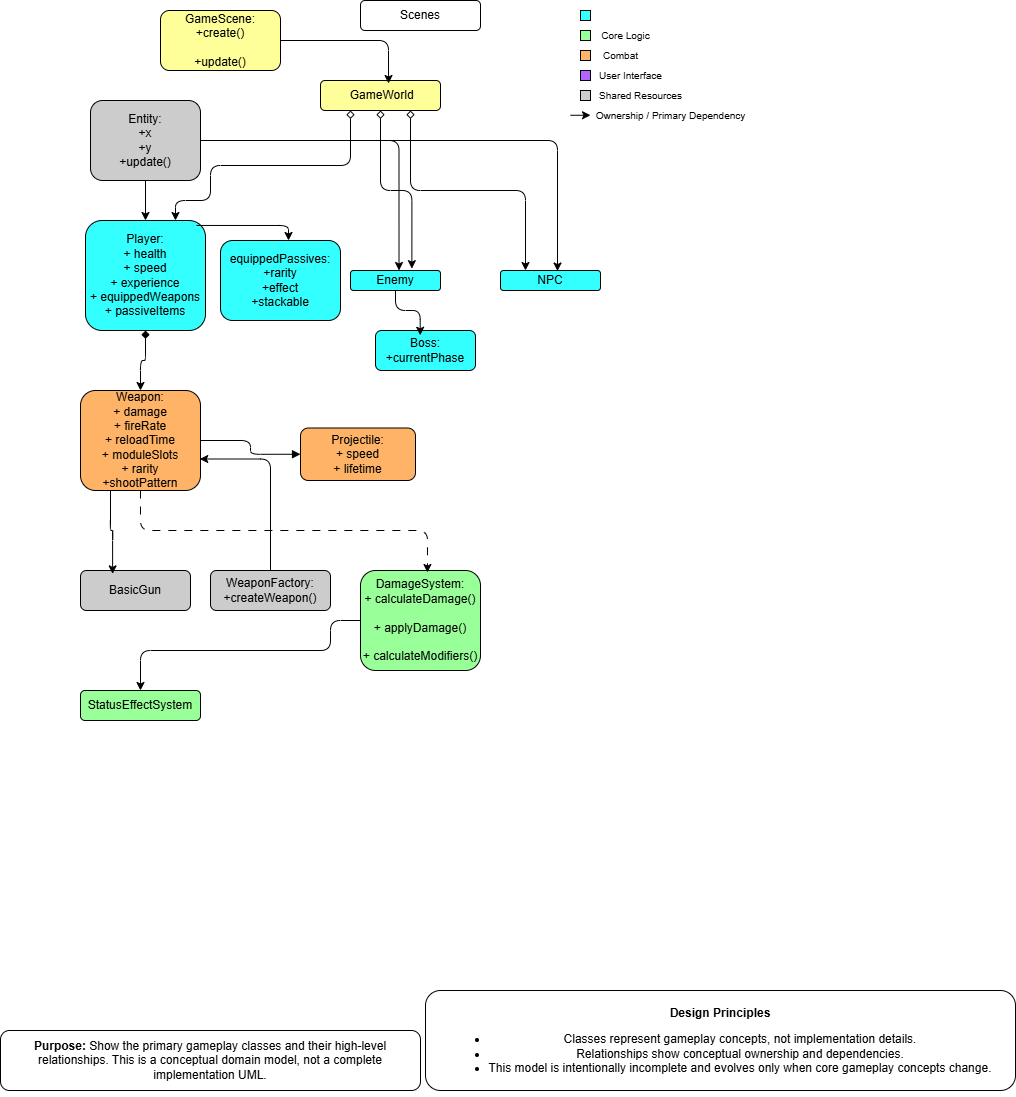

The diagram above was exported from draw.io. Its source (the exported page's mxGraphModel, read from the mxfile embedded in the PNG):
<mxGraphModel dx="832" dy="612" grid="1" gridSize="10" guides="1" tooltips="1" connect="1" arrows="1" fold="1" page="1" pageScale="1" pageWidth="850" pageHeight="1100" math="0" shadow="0">
  <root>
    <mxCell id="0" />
    <mxCell id="1" parent="0" />
    <mxCell id="4" value="Scenes" style="rounded=1;whiteSpace=wrap;html=1;" parent="1" vertex="1">
      <mxGeometry x="360" width="120" height="30" as="geometry" />
    </mxCell>
    <mxCell id="8" value="Entity:&lt;br&gt;+x&lt;br&gt;+y&lt;br&gt;+update()" style="rounded=1;whiteSpace=wrap;html=1;fillColor=#CCCCCC;" parent="1" vertex="1">
      <mxGeometry x="90" y="100" width="110" height="80" as="geometry" />
    </mxCell>
    <mxCell id="9" value="Player:&lt;br&gt;+ health&lt;br&gt;+ speed&lt;br&gt;+ experience&lt;br&gt;+&amp;nbsp;equippedWeapons&lt;br&gt;+ passiveItems" style="rounded=1;whiteSpace=wrap;html=1;fillColor=#33FFFF;" parent="1" vertex="1">
      <mxGeometry x="85" y="220" width="120" height="110" as="geometry" />
    </mxCell>
    <mxCell id="10" value="Enemy" style="rounded=1;whiteSpace=wrap;html=1;fillColor=#33FFFF;" parent="1" vertex="1">
      <mxGeometry x="350" y="270" width="90" height="20" as="geometry" />
    </mxCell>
    <mxCell id="12" value="NPC" style="rounded=1;whiteSpace=wrap;html=1;fillColor=#33FFFF;" parent="1" vertex="1">
      <mxGeometry x="500" y="270" width="100" height="20" as="geometry" />
    </mxCell>
    <mxCell id="13" value="Boss:&lt;div&gt;+currentPhase&lt;/div&gt;" style="rounded=1;whiteSpace=wrap;html=1;fillColor=#33FFFF;" parent="1" vertex="1">
      <mxGeometry x="375" y="330" width="100" height="40" as="geometry" />
    </mxCell>
    <mxCell id="36" style="edgeStyle=orthogonalEdgeStyle;html=1;exitX=0.5;exitY=0;exitDx=0;exitDy=0;entryX=0.5;entryY=1;entryDx=0;entryDy=0;endArrow=diamond;endFill=1;startArrow=classic;startFill=1;" parent="1" source="21" target="9" edge="1">
      <mxGeometry relative="1" as="geometry" />
    </mxCell>
    <mxCell id="37" style="edgeStyle=orthogonalEdgeStyle;html=1;exitX=1;exitY=0.5;exitDx=0;exitDy=0;entryX=0;entryY=0.5;entryDx=0;entryDy=0;endArrow=block;endFill=1;" parent="1" source="21" target="23" edge="1">
      <mxGeometry relative="1" as="geometry" />
    </mxCell>
    <mxCell id="21" value="Weapon:&lt;br&gt;+ damage&lt;br&gt;+ fireRate&lt;br&gt;+ reloadTime&lt;br&gt;+ moduleSlots&lt;br&gt;+&amp;nbsp;rarity&lt;br&gt;+shootPattern" style="rounded=1;whiteSpace=wrap;html=1;fillColor=#FFB366;" parent="1" vertex="1">
      <mxGeometry x="80" y="390" width="120" height="100" as="geometry" />
    </mxCell>
    <mxCell id="23" value="Projectile:&lt;br&gt;+ speed&lt;br&gt;+ lifetime" style="rounded=1;whiteSpace=wrap;html=1;fillColor=#FFB366;" parent="1" vertex="1">
      <mxGeometry x="300" y="427.5" width="115" height="52.5" as="geometry" />
    </mxCell>
    <mxCell id="24" value="BasicGun" style="rounded=1;whiteSpace=wrap;html=1;fillColor=#CCCCCC;" parent="1" vertex="1">
      <mxGeometry x="80" y="570" width="110" height="40" as="geometry" />
    </mxCell>
    <mxCell id="26" value="WeaponFactory:&lt;br&gt;+createWeapon()" style="rounded=1;whiteSpace=wrap;html=1;fillColor=#CCCCCC;" parent="1" vertex="1">
      <mxGeometry x="210" y="570" width="120" height="40" as="geometry" />
    </mxCell>
    <mxCell id="56" style="edgeStyle=orthogonalEdgeStyle;html=1;exitX=0;exitY=0.5;exitDx=0;exitDy=0;entryX=0.5;entryY=0;entryDx=0;entryDy=0;" parent="1" source="28" target="29" edge="1">
      <mxGeometry relative="1" as="geometry">
        <Array as="points">
          <mxPoint x="330" y="620" />
          <mxPoint x="330" y="650" />
          <mxPoint x="140" y="650" />
        </Array>
      </mxGeometry>
    </mxCell>
    <mxCell id="28" value="DamageSystem:&lt;br&gt;+ calculateDamage()&lt;br&gt;&lt;br&gt;+ applyDamage()&lt;br&gt;&lt;br&gt;+ calculateModifiers()" style="rounded=1;whiteSpace=wrap;html=1;fillColor=#99FF99;" parent="1" vertex="1">
      <mxGeometry x="360" y="570" width="120" height="100" as="geometry" />
    </mxCell>
    <mxCell id="29" value="StatusEffectSystem" style="rounded=1;whiteSpace=wrap;html=1;fillColor=#99FF99;" parent="1" vertex="1">
      <mxGeometry x="80" y="690" width="120" height="30" as="geometry" />
    </mxCell>
    <mxCell id="31" style="edgeStyle=orthogonalEdgeStyle;html=1;exitX=0.5;exitY=1;exitDx=0;exitDy=0;entryX=0.5;entryY=0;entryDx=0;entryDy=0;" parent="1" source="8" target="9" edge="1">
      <mxGeometry relative="1" as="geometry" />
    </mxCell>
    <mxCell id="33" style="html=1;exitX=1;exitY=0.5;exitDx=0;exitDy=0;entryX=0.539;entryY=0;entryDx=0;entryDy=0;entryPerimeter=0;edgeStyle=orthogonalEdgeStyle;" parent="1" source="8" target="10" edge="1">
      <mxGeometry relative="1" as="geometry" />
    </mxCell>
    <mxCell id="34" style="edgeStyle=orthogonalEdgeStyle;html=1;exitX=0.5;exitY=1;exitDx=0;exitDy=0;entryX=0.447;entryY=0.119;entryDx=0;entryDy=0;entryPerimeter=0;" parent="1" source="10" target="13" edge="1">
      <mxGeometry relative="1" as="geometry" />
    </mxCell>
    <mxCell id="35" style="edgeStyle=orthogonalEdgeStyle;html=1;exitX=1;exitY=0.5;exitDx=0;exitDy=0;entryX=0.57;entryY=0.029;entryDx=0;entryDy=0;entryPerimeter=0;" parent="1" source="8" target="12" edge="1">
      <mxGeometry relative="1" as="geometry" />
    </mxCell>
    <mxCell id="38" style="edgeStyle=orthogonalEdgeStyle;html=1;exitX=0.5;exitY=1;exitDx=0;exitDy=0;entryX=0.558;entryY=0.02;entryDx=0;entryDy=0;entryPerimeter=0;dashed=1;dashPattern=8 8;" parent="1" source="21" target="28" edge="1">
      <mxGeometry relative="1" as="geometry" />
    </mxCell>
    <mxCell id="39" style="edgeStyle=orthogonalEdgeStyle;html=1;exitX=0.25;exitY=1;exitDx=0;exitDy=0;entryX=0.292;entryY=0.084;entryDx=0;entryDy=0;entryPerimeter=0;" parent="1" source="21" target="24" edge="1">
      <mxGeometry relative="1" as="geometry" />
    </mxCell>
    <mxCell id="54" style="edgeStyle=orthogonalEdgeStyle;html=1;exitX=0.75;exitY=1;exitDx=0;exitDy=0;entryX=0.25;entryY=0;entryDx=0;entryDy=0;endArrow=classic;endFill=1;startArrow=diamond;startFill=0;" parent="1" source="58" target="12" edge="1">
      <mxGeometry relative="1" as="geometry" />
    </mxCell>
    <mxCell id="40" value="&lt;span style=&quot;color: rgb(0, 0, 0); white-space: nowrap;&quot;&gt;GameScene:&lt;br&gt;+create()&lt;br/&gt;&lt;br/&gt;+update()&lt;/span&gt;" style="rounded=1;whiteSpace=wrap;html=1;fillColor=#FFFF99;" parent="1" vertex="1">
      <mxGeometry x="160" y="10" width="120" height="60" as="geometry" />
    </mxCell>
    <mxCell id="41" value="" style="whiteSpace=wrap;html=1;fillColor=#33FFFF;" parent="1" vertex="1">
      <mxGeometry x="580" y="10" width="10" height="10" as="geometry" />
    </mxCell>
    <mxCell id="42" value="" style="whiteSpace=wrap;html=1;fillColor=#99FF99;" parent="1" vertex="1">
      <mxGeometry x="580" y="30" width="10" height="10" as="geometry" />
    </mxCell>
    <mxCell id="43" value="" style="whiteSpace=wrap;html=1;fillColor=#FFB366;" parent="1" vertex="1">
      <mxGeometry x="580" y="50" width="10" height="10" as="geometry" />
    </mxCell>
    <mxCell id="44" value="&lt;font style=&quot;font-size: 10px;&quot;&gt;Core Logic&lt;/font&gt;" style="text;html=1;align=center;verticalAlign=middle;resizable=0;points=[];autosize=1;strokeColor=none;fillColor=none;" parent="1" vertex="1">
      <mxGeometry x="590" y="20" width="70" height="30" as="geometry" />
    </mxCell>
    <mxCell id="45" value="&lt;font style=&quot;font-size: 10px;&quot;&gt;Combat&lt;/font&gt;" style="text;html=1;align=center;verticalAlign=middle;resizable=0;points=[];autosize=1;strokeColor=none;fillColor=none;" parent="1" vertex="1">
      <mxGeometry x="590" y="40" width="60" height="30" as="geometry" />
    </mxCell>
    <mxCell id="46" value="" style="whiteSpace=wrap;html=1;fillColor=#B266FF;" parent="1" vertex="1">
      <mxGeometry x="580" y="70" width="10" height="10" as="geometry" />
    </mxCell>
    <mxCell id="47" value="" style="whiteSpace=wrap;html=1;fillColor=#CCCCCC;" parent="1" vertex="1">
      <mxGeometry x="580" y="90" width="10" height="10" as="geometry" />
    </mxCell>
    <mxCell id="48" value="&lt;font style=&quot;font-size: 10px;&quot;&gt;User Interface&lt;/font&gt;" style="text;html=1;align=center;verticalAlign=middle;resizable=0;points=[];autosize=1;strokeColor=none;fillColor=none;" parent="1" vertex="1">
      <mxGeometry x="585" y="60" width="90" height="30" as="geometry" />
    </mxCell>
    <mxCell id="49" value="&lt;font style=&quot;font-size: 10px;&quot;&gt;Shared Resources&lt;/font&gt;" style="text;html=1;align=center;verticalAlign=middle;resizable=0;points=[];autosize=1;strokeColor=none;fillColor=none;" parent="1" vertex="1">
      <mxGeometry x="585" y="80" width="110" height="30" as="geometry" />
    </mxCell>
    <mxCell id="50" value="" style="endArrow=classic;html=1;" parent="1" edge="1">
      <mxGeometry width="50" height="50" relative="1" as="geometry">
        <mxPoint x="570" y="114.76" as="sourcePoint" />
        <mxPoint x="590" y="114.76" as="targetPoint" />
      </mxGeometry>
    </mxCell>
    <mxCell id="51" value="&lt;font style=&quot;font-size: 10px;&quot;&gt;Ownership / Primary Dependency&lt;/font&gt;" style="text;html=1;align=center;verticalAlign=middle;resizable=0;points=[];autosize=1;strokeColor=none;fillColor=none;" parent="1" vertex="1">
      <mxGeometry x="585" y="100" width="170" height="30" as="geometry" />
    </mxCell>
    <mxCell id="53" style="edgeStyle=orthogonalEdgeStyle;html=1;exitX=0.5;exitY=1;exitDx=0;exitDy=0;entryX=0.682;entryY=-0.092;entryDx=0;entryDy=0;entryPerimeter=0;startArrow=diamond;startFill=0;" parent="1" source="58" target="10" edge="1">
      <mxGeometry relative="1" as="geometry" />
    </mxCell>
    <mxCell id="55" style="edgeStyle=orthogonalEdgeStyle;html=1;exitX=0.5;exitY=0;exitDx=0;exitDy=0;entryX=0.994;entryY=0.685;entryDx=0;entryDy=0;entryPerimeter=0;" parent="1" source="26" target="21" edge="1">
      <mxGeometry relative="1" as="geometry" />
    </mxCell>
    <mxCell id="59" style="edgeStyle=orthogonalEdgeStyle;html=1;exitX=0.25;exitY=1;exitDx=0;exitDy=0;entryX=0.75;entryY=0;entryDx=0;entryDy=0;startArrow=diamond;startFill=0;" parent="1" source="58" target="9" edge="1">
      <mxGeometry relative="1" as="geometry">
        <Array as="points">
          <mxPoint x="350" y="165" />
          <mxPoint x="210" y="165" />
          <mxPoint x="210" y="200" />
          <mxPoint x="175" y="200" />
        </Array>
      </mxGeometry>
    </mxCell>
    <mxCell id="58" value="&amp;nbsp;GameWorld" style="rounded=1;whiteSpace=wrap;html=1;fillColor=#FFFF99;" parent="1" vertex="1">
      <mxGeometry x="320" y="80" width="120" height="30" as="geometry" />
    </mxCell>
    <mxCell id="60" style="edgeStyle=orthogonalEdgeStyle;html=1;exitX=1;exitY=0.5;exitDx=0;exitDy=0;entryX=0.567;entryY=0.1;entryDx=0;entryDy=0;entryPerimeter=0;" parent="1" source="40" target="58" edge="1">
      <mxGeometry relative="1" as="geometry" />
    </mxCell>
    <mxCell id="62" value="equippedPassives:&lt;br&gt;+rarity&lt;br&gt;+effect&lt;br&gt;+stackable" style="rounded=1;whiteSpace=wrap;html=1;fillColor=#33FFFF;" parent="1" vertex="1">
      <mxGeometry x="220" y="240" width="120" height="80" as="geometry" />
    </mxCell>
    <mxCell id="63" style="edgeStyle=orthogonalEdgeStyle;html=1;exitX=0.925;exitY=0.045;exitDx=0;exitDy=0;entryX=0.567;entryY=0;entryDx=0;entryDy=0;entryPerimeter=0;exitPerimeter=0;" parent="1" source="9" target="62" edge="1">
      <mxGeometry relative="1" as="geometry" />
    </mxCell>
    <mxCell id="64" value="&lt;strong data-end=&quot;5221&quot; data-start=&quot;5209&quot;&gt;Purpose:&lt;/strong&gt; Show the primary gameplay classes and their high-level relationships. This is a conceptual domain model, not a complete implementation UML." style="rounded=1;whiteSpace=wrap;html=1;" parent="1" vertex="1">
      <mxGeometry y="1030" width="420" height="60" as="geometry" />
    </mxCell>
    <mxCell id="65" value="&lt;p class=&quot;PDq2pG_selectionAnchorContainer&quot; data-end=&quot;5041&quot; data-start=&quot;5020&quot;&gt;&lt;strong data-end=&quot;5041&quot; data-start=&quot;5020&quot;&gt;Design Principles&lt;/strong&gt;&lt;/p&gt;&lt;ul data-end=&quot;5270&quot; data-start=&quot;5046&quot;&gt;&lt;li data-end=&quot;5112&quot; data-start=&quot;5046&quot; data-section-id=&quot;1xchhiq&quot;&gt;Classes represent gameplay concepts, not implementation details.&lt;/li&gt;&lt;li data-end=&quot;5174&quot; data-start=&quot;5115&quot; data-section-id=&quot;7uy93f&quot;&gt;Relationships show conceptual ownership and dependencies.&lt;/li&gt;&lt;li data-end=&quot;5270&quot; data-start=&quot;5177&quot; data-section-id=&quot;1yqko2g&quot;&gt;This model is intentionally incomplete and evolves only when core gameplay concepts change.&lt;/li&gt;&lt;/ul&gt;" style="rounded=1;whiteSpace=wrap;html=1;" parent="1" vertex="1">
      <mxGeometry x="425" y="990" width="590" height="100" as="geometry" />
    </mxCell>
  </root>
</mxGraphModel>